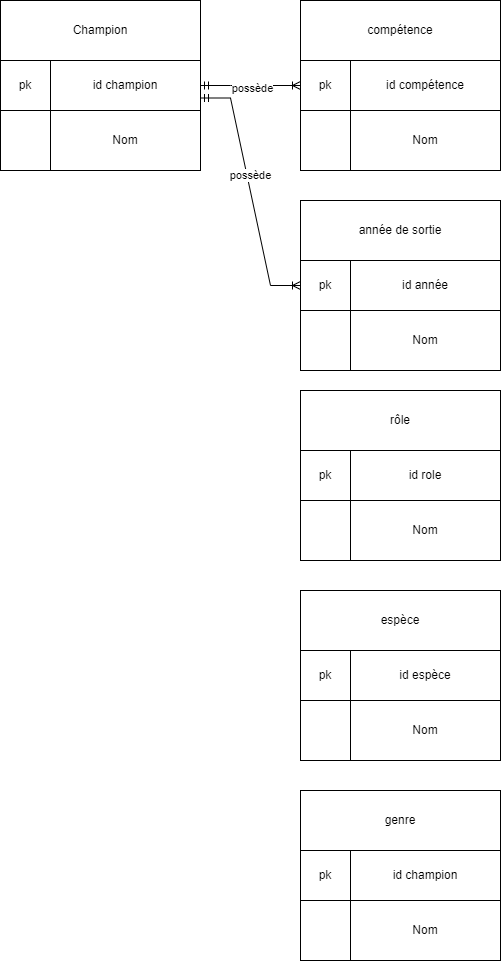

The diagram above was exported from draw.io. Its source (the exported page's mxGraphModel, read from the mxfile embedded in the PNG):
<mxGraphModel dx="1115" dy="608" grid="1" gridSize="10" guides="1" tooltips="1" connect="1" arrows="1" fold="1" page="1" pageScale="1" pageWidth="827" pageHeight="1169" math="0" shadow="0">
  <root>
    <mxCell id="0" />
    <mxCell id="1" parent="0" />
    <mxCell id="v3E2HgwzRKBJeHnN1Ffs-2" value="" style="rounded=0;whiteSpace=wrap;html=1;" parent="1" vertex="1">
      <mxGeometry x="30" y="50" width="200" height="170" as="geometry" />
    </mxCell>
    <mxCell id="v3E2HgwzRKBJeHnN1Ffs-3" value="Champion" style="rounded=0;whiteSpace=wrap;html=1;" parent="1" vertex="1">
      <mxGeometry x="30" y="50" width="200" height="60" as="geometry" />
    </mxCell>
    <mxCell id="v3E2HgwzRKBJeHnN1Ffs-4" value="id champion" style="rounded=0;whiteSpace=wrap;html=1;" parent="1" vertex="1">
      <mxGeometry x="80" y="110" width="150" height="50" as="geometry" />
    </mxCell>
    <mxCell id="v3E2HgwzRKBJeHnN1Ffs-5" value="Nom" style="rounded=0;whiteSpace=wrap;html=1;" parent="1" vertex="1">
      <mxGeometry x="80" y="160" width="150" height="60" as="geometry" />
    </mxCell>
    <mxCell id="v3E2HgwzRKBJeHnN1Ffs-6" value="pk" style="rounded=0;whiteSpace=wrap;html=1;" parent="1" vertex="1">
      <mxGeometry x="30" y="110" width="50" height="50" as="geometry" />
    </mxCell>
    <mxCell id="v3E2HgwzRKBJeHnN1Ffs-7" value="" style="rounded=0;whiteSpace=wrap;html=1;" parent="1" vertex="1">
      <mxGeometry x="330" y="50" width="200" height="170" as="geometry" />
    </mxCell>
    <mxCell id="v3E2HgwzRKBJeHnN1Ffs-8" value="compétence" style="rounded=0;whiteSpace=wrap;html=1;" parent="1" vertex="1">
      <mxGeometry x="330" y="50" width="200" height="60" as="geometry" />
    </mxCell>
    <mxCell id="v3E2HgwzRKBJeHnN1Ffs-9" value="id compétence" style="rounded=0;whiteSpace=wrap;html=1;" parent="1" vertex="1">
      <mxGeometry x="380" y="110" width="150" height="50" as="geometry" />
    </mxCell>
    <mxCell id="v3E2HgwzRKBJeHnN1Ffs-10" value="Nom" style="rounded=0;whiteSpace=wrap;html=1;" parent="1" vertex="1">
      <mxGeometry x="380" y="160" width="150" height="60" as="geometry" />
    </mxCell>
    <mxCell id="v3E2HgwzRKBJeHnN1Ffs-11" value="pk" style="rounded=0;whiteSpace=wrap;html=1;" parent="1" vertex="1">
      <mxGeometry x="330" y="110" width="50" height="50" as="geometry" />
    </mxCell>
    <mxCell id="v3E2HgwzRKBJeHnN1Ffs-15" value="" style="edgeStyle=entityRelationEdgeStyle;fontSize=12;html=1;endArrow=ERoneToMany;startArrow=ERmandOne;rounded=0;entryX=0;entryY=0.5;entryDx=0;entryDy=0;exitX=1;exitY=0.5;exitDx=0;exitDy=0;" parent="1" source="v3E2HgwzRKBJeHnN1Ffs-4" target="v3E2HgwzRKBJeHnN1Ffs-11" edge="1">
      <mxGeometry width="100" height="100" relative="1" as="geometry">
        <mxPoint x="220" y="270" as="sourcePoint" />
        <mxPoint x="320" y="170" as="targetPoint" />
      </mxGeometry>
    </mxCell>
    <mxCell id="v3E2HgwzRKBJeHnN1Ffs-16" value="possède" style="edgeLabel;html=1;align=center;verticalAlign=middle;resizable=0;points=[];" parent="v3E2HgwzRKBJeHnN1Ffs-15" vertex="1" connectable="0">
      <mxGeometry x="0.0268" y="-2" relative="1" as="geometry">
        <mxPoint as="offset" />
      </mxGeometry>
    </mxCell>
    <mxCell id="gFzveF4CMMsVdT-SKtQ8-4" value="" style="rounded=0;whiteSpace=wrap;html=1;" parent="1" vertex="1">
      <mxGeometry x="330" y="250" width="200" height="170" as="geometry" />
    </mxCell>
    <mxCell id="gFzveF4CMMsVdT-SKtQ8-5" value="année de sortie" style="rounded=0;whiteSpace=wrap;html=1;" parent="1" vertex="1">
      <mxGeometry x="330" y="250" width="200" height="60" as="geometry" />
    </mxCell>
    <mxCell id="gFzveF4CMMsVdT-SKtQ8-6" value="id année" style="rounded=0;whiteSpace=wrap;html=1;" parent="1" vertex="1">
      <mxGeometry x="380" y="310" width="150" height="50" as="geometry" />
    </mxCell>
    <mxCell id="gFzveF4CMMsVdT-SKtQ8-7" value="Nom" style="rounded=0;whiteSpace=wrap;html=1;" parent="1" vertex="1">
      <mxGeometry x="380" y="360" width="150" height="60" as="geometry" />
    </mxCell>
    <mxCell id="gFzveF4CMMsVdT-SKtQ8-8" value="pk" style="rounded=0;whiteSpace=wrap;html=1;" parent="1" vertex="1">
      <mxGeometry x="330" y="310" width="50" height="50" as="geometry" />
    </mxCell>
    <mxCell id="gFzveF4CMMsVdT-SKtQ8-10" value="" style="edgeStyle=entityRelationEdgeStyle;fontSize=12;html=1;endArrow=ERoneToMany;startArrow=ERmandOne;rounded=0;exitX=1;exitY=0.75;exitDx=0;exitDy=0;entryX=0;entryY=0.5;entryDx=0;entryDy=0;" parent="1" source="v3E2HgwzRKBJeHnN1Ffs-4" target="gFzveF4CMMsVdT-SKtQ8-8" edge="1">
      <mxGeometry width="100" height="100" relative="1" as="geometry">
        <mxPoint x="280" y="370" as="sourcePoint" />
        <mxPoint x="270" y="330" as="targetPoint" />
        <Array as="points">
          <mxPoint x="130" y="260" />
          <mxPoint x="150" y="340" />
        </Array>
      </mxGeometry>
    </mxCell>
    <mxCell id="gFzveF4CMMsVdT-SKtQ8-12" value="possède" style="edgeLabel;html=1;align=center;verticalAlign=middle;resizable=0;points=[];" parent="gFzveF4CMMsVdT-SKtQ8-10" vertex="1" connectable="0">
      <mxGeometry x="-0.1385" y="3" relative="1" as="geometry">
        <mxPoint y="1" as="offset" />
      </mxGeometry>
    </mxCell>
    <mxCell id="gFzveF4CMMsVdT-SKtQ8-13" value="" style="rounded=0;whiteSpace=wrap;html=1;" parent="1" vertex="1">
      <mxGeometry x="330" y="440" width="200" height="170" as="geometry" />
    </mxCell>
    <mxCell id="gFzveF4CMMsVdT-SKtQ8-14" value="rôle" style="rounded=0;whiteSpace=wrap;html=1;" parent="1" vertex="1">
      <mxGeometry x="330" y="440" width="200" height="60" as="geometry" />
    </mxCell>
    <mxCell id="gFzveF4CMMsVdT-SKtQ8-15" value="id role" style="rounded=0;whiteSpace=wrap;html=1;" parent="1" vertex="1">
      <mxGeometry x="380" y="500" width="150" height="50" as="geometry" />
    </mxCell>
    <mxCell id="gFzveF4CMMsVdT-SKtQ8-16" value="Nom" style="rounded=0;whiteSpace=wrap;html=1;" parent="1" vertex="1">
      <mxGeometry x="380" y="550" width="150" height="60" as="geometry" />
    </mxCell>
    <mxCell id="gFzveF4CMMsVdT-SKtQ8-17" value="pk" style="rounded=0;whiteSpace=wrap;html=1;" parent="1" vertex="1">
      <mxGeometry x="330" y="500" width="50" height="50" as="geometry" />
    </mxCell>
    <mxCell id="gFzveF4CMMsVdT-SKtQ8-18" value="" style="rounded=0;whiteSpace=wrap;html=1;" parent="1" vertex="1">
      <mxGeometry x="330" y="640" width="200" height="170" as="geometry" />
    </mxCell>
    <mxCell id="gFzveF4CMMsVdT-SKtQ8-19" value="espèce" style="rounded=0;whiteSpace=wrap;html=1;" parent="1" vertex="1">
      <mxGeometry x="330" y="640" width="200" height="60" as="geometry" />
    </mxCell>
    <mxCell id="gFzveF4CMMsVdT-SKtQ8-20" value="id espèce" style="rounded=0;whiteSpace=wrap;html=1;" parent="1" vertex="1">
      <mxGeometry x="380" y="700" width="150" height="50" as="geometry" />
    </mxCell>
    <mxCell id="gFzveF4CMMsVdT-SKtQ8-21" value="Nom" style="rounded=0;whiteSpace=wrap;html=1;" parent="1" vertex="1">
      <mxGeometry x="380" y="750" width="150" height="60" as="geometry" />
    </mxCell>
    <mxCell id="gFzveF4CMMsVdT-SKtQ8-22" value="pk" style="rounded=0;whiteSpace=wrap;html=1;" parent="1" vertex="1">
      <mxGeometry x="330" y="700" width="50" height="50" as="geometry" />
    </mxCell>
    <mxCell id="qiOx3w3gi68DIZdusO4R-1" value="" style="rounded=0;whiteSpace=wrap;html=1;" vertex="1" parent="1">
      <mxGeometry x="330" y="840" width="200" height="170" as="geometry" />
    </mxCell>
    <mxCell id="qiOx3w3gi68DIZdusO4R-2" value="genre" style="rounded=0;whiteSpace=wrap;html=1;" vertex="1" parent="1">
      <mxGeometry x="330" y="840" width="200" height="60" as="geometry" />
    </mxCell>
    <mxCell id="qiOx3w3gi68DIZdusO4R-3" value="id champion" style="rounded=0;whiteSpace=wrap;html=1;" vertex="1" parent="1">
      <mxGeometry x="380" y="900" width="150" height="50" as="geometry" />
    </mxCell>
    <mxCell id="qiOx3w3gi68DIZdusO4R-4" value="Nom" style="rounded=0;whiteSpace=wrap;html=1;" vertex="1" parent="1">
      <mxGeometry x="380" y="950" width="150" height="60" as="geometry" />
    </mxCell>
    <mxCell id="qiOx3w3gi68DIZdusO4R-5" value="pk" style="rounded=0;whiteSpace=wrap;html=1;" vertex="1" parent="1">
      <mxGeometry x="330" y="900" width="50" height="50" as="geometry" />
    </mxCell>
  </root>
</mxGraphModel>